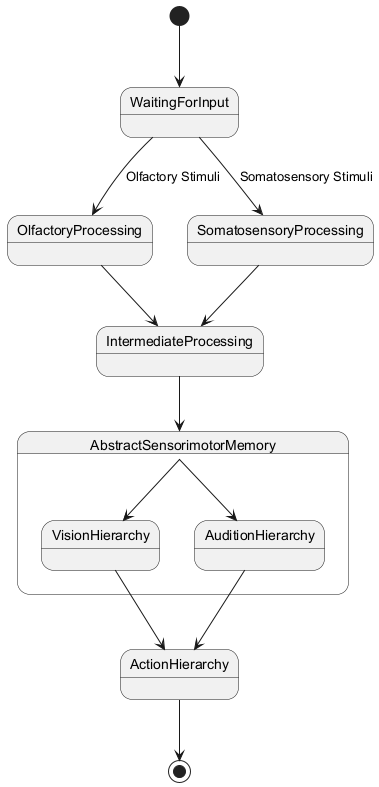

The diagram above was rendered by PlantUML. Its source (embedded in the PNG):
@startuml
[*] --> WaitingForInput

state WaitingForInput {
  WaitingForInput --> OlfactoryProcessing : Olfactory Stimuli
  WaitingForInput --> SomatosensoryProcessing : Somatosensory Stimuli
}

state OlfactoryProcessing {
  OlfactoryProcessing --> IntermediateProcessing
}

state SomatosensoryProcessing {
  SomatosensoryProcessing --> IntermediateProcessing
}

state IntermediateProcessing {
  IntermediateProcessing --> AbstractSensorimotorMemory
}

state AbstractSensorimotorMemory {
  AbstractSensorimotorMemory --> VisionHierarchy
  AbstractSensorimotorMemory --> AuditionHierarchy
}

VisionHierarchy --> ActionHierarchy
AuditionHierarchy --> ActionHierarchy
ActionHierarchy --> [*]
@enduml